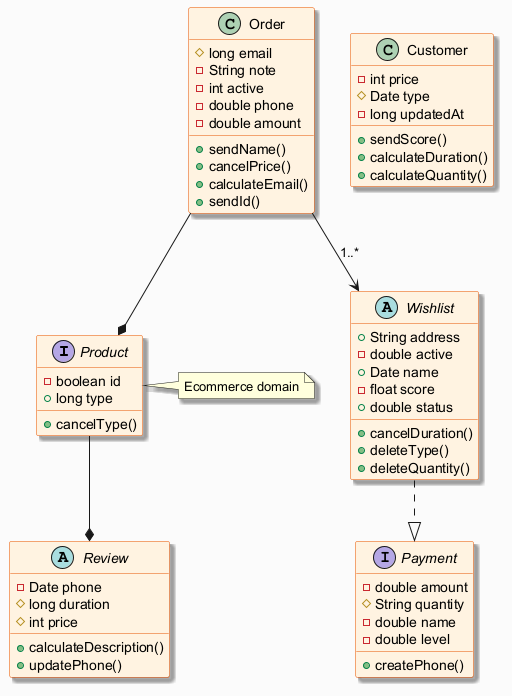

The diagram above was rendered by PlantUML. Its source (embedded in the PNG):
@startuml
skinparam backgroundColor #FAFAFA
skinparam classBackgroundColor #FFF3E0
skinparam classBorderColor #E65100
skinparam shadowing true
interface Product {
  -boolean id
  +long type
  +cancelType()
}
abstract class Wishlist {
  +String address
  -double active
  +Date name
  -float score
  +double status
  +cancelDuration()
  +deleteType()
  +deleteQuantity()
}
abstract class Review {
  -Date phone
  #long duration
  #int price
  +calculateDescription()
  +updatePhone()
}
class Customer {
  -int price
  #Date type
  -long updatedAt
  +sendScore()
  +calculateDuration()
  +calculateQuantity()
}
class Order {
  #long email
  -String note
  -int active
  -double phone
  -double amount
  +sendName()
  +cancelPrice()
  +calculateEmail()
  +sendId()
}
interface Payment {
  -double amount
  #String quantity
  -double name
  -double level
  +createPhone()
}
Product --* Review
Order --* Product
Order --> Wishlist : "1..*"
Wishlist ..|> Payment
note right of Product : Ecommerce domain
@enduml